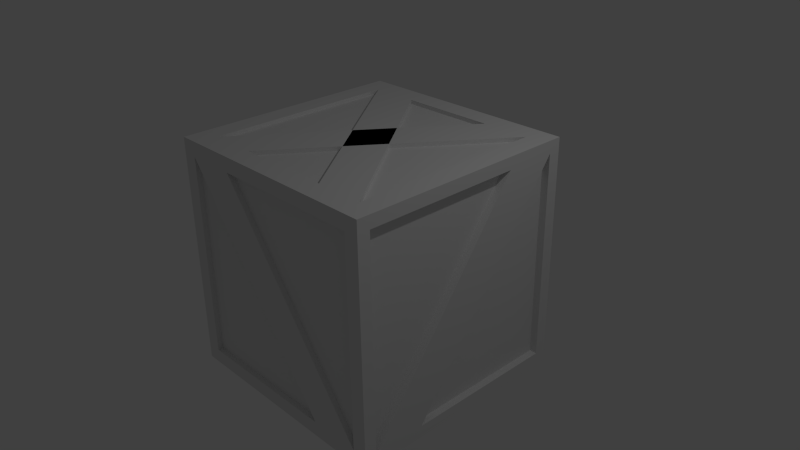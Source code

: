 # Source: crate.blend  (saved by Blender 2.66.1; exported with 4.5.12 LTS)
import bpy
from mathutils import Matrix  # noqa: F401  (used for matrix-valued properties, if any)

bpy.ops.wm.read_factory_settings(use_empty=True)
scene = bpy.context.scene
scene.name = 'Scene'

# ---- collections
col_collection_1 = bpy.data.collections.new('Collection 1'); scene.collection.children.link(col_collection_1)

# ---- materials (node trees are filled in below, after node groups)
mat_material = bpy.data.materials.new('Material')
mat_material.alpha_threshold = 0.0
mat_material.use_transparent_shadow = False
mat_material.roughness = 0.5
mat_material.line_color = (0.0, 0.0, 0.0, 1.0)
mat_material_001 = bpy.data.materials.new('Material.001')
mat_material_001.alpha_threshold = 0.0
mat_material_001.use_transparent_shadow = False
mat_material_001.preview_render_type = 'FLAT'
mat_material_001.roughness = 0.5
mat_material_001.specular_intensity = 0.0
mat_material_001.line_color = (0.0, 0.0, 0.0, 1.0)

# ---- material node trees

# ---- world
world_world = bpy.data.worlds.new('World'); scene.world = world_world
world_world.color = (0.05088, 0.05088, 0.05088)
world_world.use_sun_shadow = False
world_world.sun_shadow_jitter_overblur = 0.0
world_world.cycles.sampling_method = 'MANUAL'
world_world.cycles.sample_map_resolution = 256

# ---- cameras
cam_camera = bpy.data.cameras.new('Camera')
cam_camera.clip_end = 100.0
cam_camera.lens = 35.0
cam_camera.sensor_width = 32.0
cam_camera.sensor_height = 18.0
cam_camera.ortho_scale = 7.314
cam_camera.dof.focus_distance = 0.0
cam_camera.dof.aperture_fstop = 128.0

# ---- lights
light_lamp = bpy.data.lights.new('Lamp', 'POINT')
light_lamp.transmission_factor = 0.0
light_lamp.cutoff_distance = 30.0
light_lamp.energy = 100.0
light_lamp.shadow_buffer_clip_start = 1.001
light_lamp.shadow_soft_size = 0.1
light_lamp.shadow_maximum_resolution = 0.006
light_lamp.use_absolute_resolution = True
light_lamp.cycles.use_multiple_importance_sampling = False

# ---- meshes
me_cube = bpy.data.meshes.new('Cube')
me_cube.from_pydata([(1.603, 1.603, -1.603), (1.603, -1.603, -1.603), (-1.603, -1.603, -1.603), (-1.603, 1.603, -1.603), (1.603, 1.603, 1.603), (1.603, -1.603, 1.603), (-1.603, -1.603, 1.603), (-1.603, 1.603, 1.603), (1.318, 1.318, 1.603), (1.318, -1.318, 1.603), (-1.318, 1.318, 1.603), (-1.318, -1.318, 1.603), (1.402, -1.603, -1.402), (-1.402, -1.603, -1.402), (1.402, -1.603, 1.402), (-1.402, -1.603, 1.402), (1.603, 1.435, -1.435), (1.603, -1.435, -1.435), (1.603, 1.435, 1.435), (1.603, -1.435, 1.435), (1.34, 1.603, -1.34), (-1.34, 1.603, -1.34), (1.34, 1.603, 1.34), (-1.34, 1.603, 1.34), (-1.603, -1.342, -1.342), (-1.603, 1.342, -1.342), (-1.603, -1.342, 1.342), (-1.603, 1.342, 1.342), (1.334, 1.334, -1.603), (1.334, -1.334, -1.603), (-1.334, 1.334, -1.603), (-1.334, -1.334, -1.603), (-1.528, -1.342, -1.342), (-1.528, 1.342, -1.342), (-1.528, -1.342, 1.342), (-1.528, 1.342, 1.342), (1.34, 1.565, -1.34), (-1.34, 1.565, -1.34), (1.34, 1.565, 1.34), (-1.34, 1.565, 1.34), (1.5, 1.435, -1.435), (1.5, -1.435, -1.435), (1.5, 1.435, 1.435), (1.5, -1.435, 1.435), (1.402, -1.53, -1.402), (-1.402, -1.53, -1.402), (1.402, -1.53, 1.402), (-1.402, -1.53, 1.402), (1.318, 1.318, 1.547), (1.318, -1.318, 1.547), (-1.318, 1.318, 1.547), (-1.318, -1.318, 1.547), (1.334, 1.334, -1.557), (1.334, -1.334, -1.557), (-1.334, 1.334, -1.557), (-1.334, -1.334, -1.557), (0.8014, 1.603, -1.603), (3.576e-07, 1.603, -1.603), (-0.8014, 1.603, -1.603), (0.8014, -1.603, -1.603), (-1.788e-07, -1.603, -1.603), (-0.8014, -1.603, -1.603), (0.8014, 1.603, 1.603), (4.768e-07, 1.603, 1.603), (-0.8014, 1.603, 1.603), (0.8014, -1.603, 1.603), (-8.345e-07, -1.603, 1.603), (-0.8014, -1.603, 1.603), (0.659, 1.318, 1.603), (3.576e-07, 1.318, 1.603), (-0.659, 1.318, 1.603), (0.659, -1.318, 1.603), (-7.153e-07, -1.318, 1.603), (-0.659, -1.318, 1.603), (0.7011, -1.603, -1.402), (-1.788e-07, -1.603, -1.402), (-0.7011, -1.603, -1.402), (0.7011, -1.603, 1.402), (-7.749e-07, -1.603, 1.402), (-0.7011, -1.603, 1.402), (0.6698, 1.603, -1.34), (4.172e-07, 1.603, -1.34), (-0.6698, 1.603, -1.34), (0.6698, 1.603, 1.34), (4.768e-07, 1.603, 1.34), (-0.6698, 1.603, 1.34), (0.6671, 1.334, -1.603), (2.98e-07, 1.334, -1.603), (-0.6671, 1.334, -1.603), (0.6671, -1.334, -1.603), (0.0, -1.334, -1.603), (-0.6671, -1.334, -1.603), (0.6698, 1.565, -1.34), (4.172e-07, 1.565, -1.34), (-0.6698, 1.565, -1.34), (0.6698, 1.565, 1.34), (4.768e-07, 1.565, 1.34), (-0.6698, 1.565, 1.34), (0.7011, -1.53, -1.402), (-1.788e-07, -1.53, -1.402), (-0.7011, -1.53, -1.402), (0.7011, -1.53, 1.402), (-7.749e-07, -1.53, 1.402), (-0.7011, -1.53, 1.402), (0.659, 1.318, 1.547), (3.576e-07, 1.318, 1.547), (-0.659, 1.318, 1.547), (0.659, -1.318, 1.547), (-7.153e-07, -1.318, 1.547), (-0.659, -1.318, 1.547), (0.6671, 1.334, -1.557), (2.98e-07, 1.334, -1.557), (-0.6671, 1.334, -1.557), (0.6671, -1.334, -1.557), (0.0, -1.334, -1.557), (-0.6671, -1.334, -1.557), (1.603, 0.8014, -1.603), (1.603, -5.96e-08, -1.603), (1.603, -0.8014, -1.603), (-1.603, -0.8014, -1.603), (-1.603, 5.364e-07, -1.603), (-1.603, 0.8014, -1.603), (1.603, 0.8014, 1.603), (1.603, -8.941e-07, 1.603), (1.603, -0.8014, 1.603), (-1.603, -0.8014, 1.603), (-1.603, 2.98e-07, 1.603), (-1.603, 0.8014, 1.603), (1.318, 0.659, 1.603), (1.318, -7.153e-07, 1.603), (1.318, -0.659, 1.603), (-1.318, -0.659, 1.603), (-1.318, 2.384e-07, 1.603), (-1.318, 0.659, 1.603), (1.603, 0.7176, -1.435), (1.603, -1.192e-07, -1.435), (1.603, -0.7176, -1.435), (1.603, 0.7176, 1.435), (1.603, -7.749e-07, 1.435), (1.603, -0.7176, 1.435), (-1.603, -0.6711, -1.342), (-1.603, 5.364e-07, -1.342), (-1.603, 0.6711, -1.342), (-1.603, -0.6711, 1.342), (-1.603, 2.98e-07, 1.342), (-1.603, 0.6711, 1.342), (1.334, 0.6671, -1.603), (1.334, 0.0, -1.603), (1.334, -0.6671, -1.603), (-1.334, -0.6671, -1.603), (-1.334, 3.576e-07, -1.603), (-1.334, 0.6671, -1.603), (-1.528, -0.6711, -1.342), (-1.528, 5.364e-07, -1.342), (-1.528, 0.6711, -1.342), (-1.528, -0.6711, 1.342), (-1.528, 2.98e-07, 1.342), (-1.528, 0.6711, 1.342), (1.5, 0.7176, -1.435), (1.5, -1.192e-07, -1.435), (1.5, -0.7176, -1.435), (1.5, 0.7176, 1.435), (1.5, -7.749e-07, 1.435), (1.5, -0.7176, 1.435), (1.318, 0.659, 1.547), (1.318, -7.153e-07, 1.547), (1.318, -0.659, 1.547), (-1.318, -0.659, 1.547), (-1.318, 2.384e-07, 1.547), (-1.318, 0.659, 1.547), (1.334, 0.6671, -1.557), (1.334, 0.0, -1.557), (1.334, -0.6671, -1.557), (-1.334, -0.6671, -1.557), (-1.334, 3.576e-07, -1.557), (-1.334, 0.6671, -1.557), (0.659, 0.659, 1.547), (0.659, -5.364e-07, 1.547), (0.659, -0.659, 1.547), (8.941e-08, 0.659, 1.547), (-1.788e-07, -2.384e-07, 1.547), (-4.47e-07, -0.659, 1.547), (-0.659, 0.659, 1.547), (-0.659, 0.0, 1.547), (-0.659, -0.659, 1.547), (0.6671, -0.6671, -1.557), (0.6671, 2.384e-07, -1.557), (0.6671, 0.6671, -1.557), (7.451e-08, -0.6671, -1.557), (1.49e-07, 2.384e-07, -1.557), (2.235e-07, 0.6671, -1.557), (-0.6671, -0.6671, -1.557), (-0.6671, 2.384e-07, -1.557), (-0.6671, 0.6671, -1.557), (1.603, 1.603, -0.8014), (1.603, 1.603, 5.96e-08), (1.603, 1.603, 0.8014), (1.603, -1.603, -0.8014), (1.603, -1.603, 5.96e-08), (1.603, -1.603, 0.8014), (-1.603, -1.603, -0.8014), (-1.603, -1.603, 5.96e-08), (-1.603, -1.603, 0.8014), (-1.603, 1.603, -0.8014), (-1.603, 1.603, 5.96e-08), (-1.603, 1.603, 0.8014), (1.402, -1.603, -0.7011), (1.402, -1.603, 5.96e-08), (1.402, -1.603, 0.7011), (-1.402, -1.603, -0.7011), (-1.402, -1.603, -5.96e-08), (-1.402, -1.603, 0.7011), (1.603, 1.435, -0.7176), (1.603, 1.435, 0.0), (1.603, 1.435, 0.7176), (1.603, -1.435, -0.7176), (1.603, -1.435, 0.0), (1.603, -1.435, 0.7176), (1.34, 1.603, -0.6698), (1.34, 1.603, 5.96e-08), (1.34, 1.603, 0.6698), (-1.34, 1.603, -0.6698), (-1.34, 1.603, 5.96e-08), (-1.34, 1.603, 0.6698), (-1.603, -1.342, -0.6711), (-1.603, -1.342, 0.0), (-1.603, -1.342, 0.6711), (-1.603, 1.342, -0.6711), (-1.603, 1.342, 0.0), (-1.603, 1.342, 0.6711), (-1.528, -1.342, -0.6711), (-1.528, -1.342, 0.0), (-1.528, -1.342, 0.6711), (-1.528, 1.342, -0.6711), (-1.528, 1.342, 0.0), (-1.528, 1.342, 0.6711), (1.34, 1.565, -0.6698), (1.34, 1.565, 5.96e-08), (1.34, 1.565, 0.6698), (-1.34, 1.565, -0.6698), (-1.34, 1.565, 5.96e-08), (-1.34, 1.565, 0.6698), (1.5, 1.435, -0.7176), (1.5, 1.435, 0.0), (1.5, 1.435, 0.7176), (1.5, -1.435, -0.7176), (1.5, -1.435, 0.0), (1.5, -1.435, 0.7176), (1.402, -1.53, -0.7011), (1.402, -1.53, 5.96e-08), (1.402, -1.53, 0.7011), (-1.402, -1.53, -0.7011), (-1.402, -1.53, -5.96e-08), (-1.402, -1.53, 0.7011), (0.6698, 1.565, -0.6698), (0.6698, 1.565, 5.96e-08), (0.6698, 1.565, 0.6698), (4.321e-07, 1.565, -0.6698), (4.47e-07, 1.565, 5.96e-08), (4.619e-07, 1.565, 0.6698), (-0.6698, 1.565, -0.6698), (-0.6698, 1.565, 5.96e-08), (-0.6698, 1.565, 0.6698), (0.7011, -1.53, 0.7011), (0.7011, -1.53, 5.96e-08), (0.7011, -1.53, -0.7011), (-6.258e-07, -1.53, 0.7011), (-4.768e-07, -1.53, 5.96e-08), (-3.278e-07, -1.53, -0.7011), (-0.7011, -1.53, 0.7011), (-0.7011, -1.53, -5.96e-08), (-0.7011, -1.53, -0.7011), (-1.528, -0.6711, 0.6711), (-1.528, -0.6711, 0.0), (-1.528, -0.6711, -0.6711), (-1.528, 3.576e-07, 0.6711), (-1.528, 4.172e-07, 0.0), (-1.528, 4.768e-07, -0.6711), (-1.528, 0.6711, 0.6711), (-1.528, 0.6711, 0.0), (-1.528, 0.6711, -0.6711), (1.5, 0.7176, 0.7176), (1.5, 0.7176, 0.0), (1.5, 0.7176, -0.7176), (1.5, -6.109e-07, 0.7176), (1.5, -4.47e-07, 0.0), (1.5, -2.831e-07, -0.7176), (1.5, -0.7176, 0.7176), (1.5, -0.7176, 0.0), (1.5, -0.7176, -0.7176)], [], [(151, 30, 54, 175), (214, 18, 42, 244), (209, 13, 45, 251), (145, 27, 35, 157), (130, 9, 5, 124), (68, 8, 4, 62), (73, 11, 6, 67), (133, 10, 7, 127), (76, 13, 2, 61), (206, 12, 1, 197), (211, 15, 6, 202), (77, 14, 5, 65), (136, 17, 1, 118), (212, 16, 0, 194), (217, 19, 5, 199), (137, 18, 4, 122), (80, 20, 0, 56), (220, 22, 4, 196), (221, 21, 3, 203), (85, 23, 7, 64), (142, 25, 3, 121), (224, 24, 2, 200), (229, 27, 7, 205), (143, 26, 6, 125), (146, 28, 0, 116), (88, 30, 3, 58), (89, 29, 1, 59), (149, 31, 2, 119), (278, 157, 35, 235), (140, 24, 32, 152), (226, 26, 34, 232), (227, 25, 33, 233), (260, 94, 37, 239), (218, 20, 36, 236), (223, 23, 39, 241), (287, 163, 43, 247), (215, 17, 41, 245), (139, 19, 43, 163), (134, 16, 40, 158), (269, 103, 47, 253), (208, 14, 46, 250), (184, 167, 51, 109), (131, 11, 51, 167), (128, 8, 48, 164), (191, 115, 55, 173), (148, 29, 53, 172), (86, 28, 52, 110), (91, 31, 55, 115), (9, 49, 106, 70), (73, 72, 108, 109), (72, 71, 107, 108), (20, 80, 92, 36), (80, 81, 93, 92), (81, 82, 94, 93), (10, 70, 64, 7), (70, 69, 63, 64), (69, 68, 62, 63), (9, 71, 65, 5), (71, 72, 66, 65), (72, 73, 67, 66), (12, 74, 59, 1), (74, 75, 60, 59), (75, 76, 61, 60), (15, 79, 67, 6), (79, 78, 66, 67), (78, 77, 65, 66), (21, 82, 58, 3), (82, 81, 57, 58), (81, 80, 56, 57), (22, 83, 62, 4), (83, 84, 63, 62), (84, 85, 64, 63), (28, 86, 56, 0), (86, 87, 57, 56), (87, 88, 58, 57), (31, 91, 61, 2), (91, 90, 60, 61), (90, 89, 59, 60), (236, 36, 92, 254), (254, 92, 93, 257), (257, 93, 94, 260), (23, 85, 97, 39), (85, 84, 96, 97), (84, 83, 95, 96), (250, 46, 101, 263), (263, 101, 102, 266), (266, 102, 103, 269), (14, 77, 101, 46), (77, 78, 102, 101), (78, 79, 103, 102), (13, 76, 100, 45), (76, 75, 99, 100), (75, 74, 98, 99), (166, 178, 107, 49), (178, 181, 108, 107), (181, 184, 109, 108), (71, 9, 70, 10), (68, 69, 105, 104), (69, 70, 106, 105), (172, 53, 113, 185), (185, 113, 114, 188), (188, 114, 115, 191), (88, 87, 111, 112), (87, 86, 110, 111), (89, 90, 114, 113), (90, 91, 115, 114), (31, 149, 173, 55), (149, 150, 174, 173), (150, 151, 175, 174), (74, 98, 47, 15), (143, 144, 156, 155), (144, 145, 157, 156), (8, 128, 122, 4), (128, 129, 123, 122), (129, 130, 124, 123), (11, 131, 125, 6), (131, 132, 126, 125), (132, 133, 127, 126), (16, 134, 116, 0), (134, 135, 117, 116), (135, 136, 118, 117), (19, 139, 124, 5), (139, 138, 123, 124), (138, 137, 122, 123), (24, 140, 119, 2), (140, 141, 120, 119), (141, 142, 121, 120), (27, 145, 127, 7), (145, 144, 126, 127), (144, 143, 125, 126), (29, 148, 118, 1), (148, 147, 117, 118), (147, 146, 116, 117), (30, 151, 121, 3), (151, 150, 120, 121), (150, 149, 119, 120), (232, 34, 155, 272), (272, 155, 156, 275), (275, 156, 157, 278), (12, 74, 15, 79), (142, 141, 153, 154), (141, 140, 152, 153), (244, 42, 161, 281), (281, 161, 162, 284), (284, 162, 163, 287), (8, 48, 109, 73), (137, 138, 162, 161), (138, 139, 163, 162), (68, 8, 73, 11), (136, 135, 159, 160), (135, 134, 158, 159), (106, 50, 169, 182), (182, 169, 168, 183), (183, 168, 167, 184), (10, 133, 169, 50), (133, 132, 168, 169), (132, 131, 167, 168), (9, 130, 166, 49), (130, 129, 165, 166), (129, 128, 164, 165), (112, 193, 175, 54), (193, 192, 174, 175), (192, 191, 173, 174), (28, 146, 170, 52), (146, 147, 171, 170), (147, 148, 172, 171), (48, 104, 176, 164), (164, 176, 177, 165), (165, 177, 178, 166), (104, 105, 179, 176), (176, 179, 180, 177), (177, 180, 181, 178), (105, 106, 182, 179), (179, 182, 183, 180), (180, 183, 184, 181), (52, 170, 187, 110), (170, 171, 186, 187), (171, 172, 185, 186), (110, 187, 190, 111), (187, 186, 189, 190), (186, 185, 188, 189), (111, 190, 193, 112), (190, 189, 192, 193), (189, 188, 191, 192), (16, 212, 242, 40), (212, 213, 243, 242), (213, 214, 244, 243), (15, 211, 253, 47), (211, 210, 252, 253), (210, 209, 251, 252), (14, 208, 199, 5), (208, 207, 198, 199), (207, 206, 197, 198), (13, 209, 200, 2), (209, 210, 201, 200), (210, 211, 202, 201), (18, 214, 196, 4), (214, 213, 195, 196), (213, 212, 194, 195), (17, 215, 197, 1), (215, 216, 198, 197), (216, 217, 199, 198), (20, 218, 194, 0), (218, 219, 195, 194), (219, 220, 196, 195), (23, 223, 205, 7), (223, 222, 204, 205), (222, 221, 203, 204), (26, 226, 202, 6), (226, 225, 201, 202), (225, 224, 200, 201), (25, 227, 203, 3), (227, 228, 204, 203), (228, 229, 205, 204), (154, 280, 233, 33), (280, 279, 234, 233), (279, 278, 235, 234), (24, 224, 230, 32), (224, 225, 231, 230), (225, 226, 232, 231), (27, 229, 235, 35), (229, 228, 234, 235), (228, 227, 233, 234), (97, 262, 241, 39), (262, 261, 240, 241), (261, 260, 239, 240), (22, 220, 238, 38), (220, 219, 237, 238), (219, 218, 236, 237), (21, 221, 239, 37), (221, 222, 240, 239), (222, 223, 241, 240), (160, 289, 245, 41), (289, 288, 246, 245), (288, 287, 247, 246), (19, 217, 247, 43), (217, 216, 246, 247), (216, 215, 245, 246), (100, 271, 251, 45), (271, 270, 252, 251), (270, 269, 253, 252), (12, 206, 248, 44), (206, 207, 249, 248), (207, 208, 250, 249), (38, 238, 256, 95), (238, 237, 255, 256), (237, 236, 254, 255), (95, 256, 259, 96), (256, 255, 258, 259), (255, 254, 257, 258), (96, 259, 262, 97), (259, 258, 261, 262), (258, 257, 260, 261), (44, 248, 265, 98), (248, 249, 264, 265), (249, 250, 263, 264), (98, 265, 268, 99), (265, 264, 267, 268), (264, 263, 266, 267), (99, 268, 271, 100), (268, 267, 270, 271), (267, 266, 269, 270), (32, 230, 274, 152), (230, 231, 273, 274), (231, 232, 272, 273), (152, 274, 277, 153), (274, 273, 276, 277), (273, 272, 275, 276), (153, 277, 280, 154), (277, 276, 279, 280), (276, 275, 278, 279), (40, 242, 283, 158), (242, 243, 282, 283), (243, 244, 281, 282), (158, 283, 286, 159), (283, 282, 285, 286), (282, 281, 284, 285), (159, 286, 289, 160), (286, 285, 288, 289), (285, 284, 287, 288), (37, 94, 38, 95), (94, 82, 22, 38), (82, 21, 83, 22), (21, 37, 95, 83), (33, 25, 143, 155), (25, 142, 26, 143), (142, 154, 34, 26), (154, 33, 155, 34), (98, 47, 103, 44), (44, 103, 79, 12), (17, 137, 161, 41), (41, 161, 42, 160), (160, 42, 18, 136), (136, 18, 137, 17), (48, 109, 51, 104), (104, 51, 11, 68), (49, 107, 50, 106), (107, 71, 10, 50), (30, 88, 29, 89), (88, 112, 53, 29), (112, 54, 113, 53), (54, 30, 89, 113)])
me_cube.polygons.foreach_set('material_index', [0, 0, 0, 0, 0, 0, 0, 0, 0, 0, 0, 0, 0, 0, 0, 0, 0, 0, 0, 0, 0, 0, 0, 0, 0, 0, 0, 0, 1, 0, 0, 0, 1, 0, 0, 1, 0, 0, 0, 1, 0, 1, 0, 0, 1, 0, 0, 0, 0, 0, 0, 0, 0, 0, 0, 0, 0, 0, 0, 0, 0, 0, 0, 0, 0, 0, 0, 0, 0, 0, 0, 0, 0, 0, 0, 0, 0, 0, 1, 1, 1, 0, 0, 0, 1, 1, 1, 0, 0, 0, 0, 0, 0, 1, 1, 1, 0, 0, 0, 1, 1, 1, 0, 0, 0, 0, 0, 0, 0, 0, 0, 0, 0, 0, 0, 0, 0, 0, 0, 0, 0, 0, 0, 0, 0, 0, 0, 0, 0, 0, 0, 0, 0, 0, 0, 0, 1, 1, 1, 0, 0, 0, 1, 1, 1, 0, 0, 0, 0, 0, 0, 1, 1, 1, 0, 0, 0, 0, 0, 0, 1, 1, 1, 0, 0, 0, 1, 1, 1, 1, 1, 1, 1, 1, 1, 1, 1, 1, 1, 1, 1, 1, 1, 1, 0, 0, 0, 0, 0, 0, 0, 0, 0, 0, 0, 0, 0, 0, 0, 0, 0, 0, 0, 0, 0, 0, 0, 0, 0, 0, 0, 0, 0, 0, 1, 1, 1, 0, 0, 0, 0, 0, 0, 1, 1, 1, 0, 0, 0, 0, 0, 0, 1, 1, 1, 0, 0, 0, 1, 1, 1, 0, 0, 0, 1, 1, 1, 1, 1, 1, 1, 1, 1, 1, 1, 1, 1, 1, 1, 1, 1, 1, 1, 1, 1, 1, 1, 1, 1, 1, 1, 1, 1, 1, 1, 1, 1, 1, 1, 1, 0, 0, 0, 0, 0, 0, 0, 0, 0, 0, 0, 0, 0, 0, 0, 0, 0, 0, 0, 0, 0, 0])
me_cube.materials.append(mat_material)
me_cube.materials.append(mat_material_001)
me_cube.use_remesh_preserve_volume = False
me_cube.use_remesh_preserve_attributes = False
me_cube.use_mirror_vertex_groups = False
me_cube.update()

# ---- objects
ob_cube = bpy.data.objects.new('Cube', me_cube)
ob_lamp = bpy.data.objects.new('Lamp', light_lamp)
ob_camera = bpy.data.objects.new('Camera', cam_camera)

# ---- transforms, parenting, visibility, modifiers, constraints
ob_cube.location = (0.0, 0.0, 0.0)
ob_cube.lock_rotations_4d = False
ob_cube.empty_display_type = 'ARROWS'
ob_cube.lineart.crease_threshold = 0.0
ob_lamp.location = (4.076, 1.005, 5.904)
ob_lamp.rotation_euler = (0.6503, 0.05522, 1.866)
ob_lamp.lock_rotations_4d = False
ob_lamp.empty_display_type = 'ARROWS'
ob_lamp.color = (0.0, 0.0, 0.0, 0.0)
ob_lamp.lineart.crease_threshold = 0.0
ob_camera.location = (7.481, -6.508, 5.344)
ob_camera.rotation_euler = (1.109, 0.01082, 0.8149)
ob_camera.lock_rotations_4d = False
ob_camera.empty_display_type = 'ARROWS'
ob_camera.color = (0.0, 0.0, 0.0, 0.0)
ob_camera.display_type = 'WIRE'
ob_camera.lineart.crease_threshold = 0.0

# ---- collection membership
col_collection_1.objects.link(ob_cube)
col_collection_1.objects.link(ob_lamp)
col_collection_1.objects.link(ob_camera)

# ---- scene / render settings (as saved in the file)
scene.camera = ob_camera
scene.frame_start = 1; scene.frame_end = 250; scene.frame_set(1)
scene.render.engine = 'BLENDER_EEVEE_NEXT'
scene.render.image_settings.color_mode = 'RGB'
scene.render.image_settings.compression = 90
scene.render.resolution_percentage = 50
scene.render.dither_intensity = 0.0
scene.render.bake_margin = 2
scene.cycles.use_denoising = False
scene.cycles.samples = 10
scene.cycles.sampling_pattern = 'TABULATED_SOBOL'
scene.cycles.light_sampling_threshold = 0.0
scene.cycles.use_adaptive_sampling = False
scene.cycles.use_light_tree = False
scene.cycles.blur_glossy = 0.0
scene.cycles.volume_bounces = 1
scene.cycles.pixel_filter_type = 'GAUSSIAN'
scene.cycles.sample_clamp_indirect = 0.0
scene.view_settings.view_transform = 'Standard'
bpy.context.view_layer.update()
